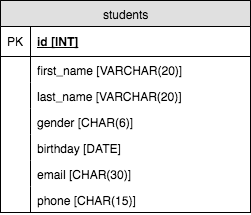

The diagram above was exported from draw.io. Its source (the exported page's mxGraphModel, read from the mxfile embedded in the PNG):
<mxGraphModel dx="979" dy="663" grid="1" gridSize="10" guides="1" tooltips="1" connect="1" arrows="1" fold="1" page="1" pageScale="1" pageWidth="850" pageHeight="1100" background="#ffffff" math="0" shadow="0">
  <root>
    <mxCell id="0" />
    <mxCell id="1" parent="0" />
    <mxCell id="2" value="students" style="swimlane;html=1;fontStyle=0;childLayout=stackLayout;horizontal=1;startSize=26;fillColor=#e0e0e0;horizontalStack=0;resizeParent=1;resizeLast=0;collapsible=1;marginBottom=0;swimlaneFillColor=#ffffff;align=center;" vertex="1" parent="1">
      <mxGeometry x="340" y="170" width="250" height="212" as="geometry" />
    </mxCell>
    <mxCell id="3" value="id [INT]" style="shape=partialRectangle;top=0;left=0;right=0;bottom=1;html=1;align=left;verticalAlign=middle;fillColor=none;spacingLeft=34;spacingRight=4;whiteSpace=wrap;overflow=hidden;rotatable=0;points=[[0,0.5],[1,0.5]];portConstraint=eastwest;dropTarget=0;fontStyle=5;" vertex="1" parent="2">
      <mxGeometry y="26" width="250" height="30" as="geometry" />
    </mxCell>
    <mxCell id="4" value="PK" style="shape=partialRectangle;top=0;left=0;bottom=0;html=1;fillColor=none;align=left;verticalAlign=middle;spacingLeft=4;spacingRight=4;whiteSpace=wrap;overflow=hidden;rotatable=0;points=[];portConstraint=eastwest;part=1;" vertex="1" connectable="0" parent="3">
      <mxGeometry width="30" height="30" as="geometry" />
    </mxCell>
    <mxCell id="5" value="first_name [VARCHAR(20)]" style="shape=partialRectangle;top=0;left=0;right=0;bottom=0;html=1;align=left;verticalAlign=top;fillColor=none;spacingLeft=34;spacingRight=4;whiteSpace=wrap;overflow=hidden;rotatable=0;points=[[0,0.5],[1,0.5]];portConstraint=eastwest;dropTarget=0;" vertex="1" parent="2">
      <mxGeometry y="56" width="250" height="26" as="geometry" />
    </mxCell>
    <mxCell id="6" value="" style="shape=partialRectangle;top=0;left=0;bottom=0;html=1;fillColor=none;align=left;verticalAlign=top;spacingLeft=4;spacingRight=4;whiteSpace=wrap;overflow=hidden;rotatable=0;points=[];portConstraint=eastwest;part=1;" vertex="1" connectable="0" parent="5">
      <mxGeometry width="30" height="26" as="geometry" />
    </mxCell>
    <mxCell id="7" value="last_name [VARCHAR(20)]" style="shape=partialRectangle;top=0;left=0;right=0;bottom=0;html=1;align=left;verticalAlign=top;fillColor=none;spacingLeft=34;spacingRight=4;whiteSpace=wrap;overflow=hidden;rotatable=0;points=[[0,0.5],[1,0.5]];portConstraint=eastwest;dropTarget=0;" vertex="1" parent="2">
      <mxGeometry y="82" width="250" height="26" as="geometry" />
    </mxCell>
    <mxCell id="8" value="" style="shape=partialRectangle;top=0;left=0;bottom=0;html=1;fillColor=none;align=left;verticalAlign=top;spacingLeft=4;spacingRight=4;whiteSpace=wrap;overflow=hidden;rotatable=0;points=[];portConstraint=eastwest;part=1;" vertex="1" connectable="0" parent="7">
      <mxGeometry width="30" height="26" as="geometry" />
    </mxCell>
    <mxCell id="9" value="gender [CHAR(6)]" style="shape=partialRectangle;top=0;left=0;right=0;bottom=0;html=1;align=left;verticalAlign=top;fillColor=none;spacingLeft=34;spacingRight=4;whiteSpace=wrap;overflow=hidden;rotatable=0;points=[[0,0.5],[1,0.5]];portConstraint=eastwest;dropTarget=0;" vertex="1" parent="2">
      <mxGeometry y="108" width="250" height="26" as="geometry" />
    </mxCell>
    <mxCell id="10" value="" style="shape=partialRectangle;top=0;left=0;bottom=0;html=1;fillColor=none;align=left;verticalAlign=top;spacingLeft=4;spacingRight=4;whiteSpace=wrap;overflow=hidden;rotatable=0;points=[];portConstraint=eastwest;part=1;" vertex="1" connectable="0" parent="9">
      <mxGeometry width="30" height="26" as="geometry" />
    </mxCell>
    <mxCell id="15" value="birthday [DATE]" style="shape=partialRectangle;top=0;left=0;right=0;bottom=0;html=1;align=left;verticalAlign=top;fillColor=none;spacingLeft=34;spacingRight=4;whiteSpace=wrap;overflow=hidden;rotatable=0;points=[[0,0.5],[1,0.5]];portConstraint=eastwest;dropTarget=0;" vertex="1" parent="2">
      <mxGeometry y="134" width="250" height="26" as="geometry" />
    </mxCell>
    <mxCell id="16" value="" style="shape=partialRectangle;top=0;left=0;bottom=0;html=1;fillColor=none;align=left;verticalAlign=top;spacingLeft=4;spacingRight=4;whiteSpace=wrap;overflow=hidden;rotatable=0;points=[];portConstraint=eastwest;part=1;" vertex="1" connectable="0" parent="15">
      <mxGeometry width="30" height="26" as="geometry" />
    </mxCell>
    <mxCell id="17" value="email [CHAR(30)]" style="shape=partialRectangle;top=0;left=0;right=0;bottom=0;html=1;align=left;verticalAlign=top;fillColor=none;spacingLeft=34;spacingRight=4;whiteSpace=wrap;overflow=hidden;rotatable=0;points=[[0,0.5],[1,0.5]];portConstraint=eastwest;dropTarget=0;" vertex="1" parent="2">
      <mxGeometry y="160" width="250" height="26" as="geometry" />
    </mxCell>
    <mxCell id="18" value="" style="shape=partialRectangle;top=0;left=0;bottom=0;html=1;fillColor=none;align=left;verticalAlign=top;spacingLeft=4;spacingRight=4;whiteSpace=wrap;overflow=hidden;rotatable=0;points=[];portConstraint=eastwest;part=1;" vertex="1" connectable="0" parent="17">
      <mxGeometry width="30" height="26" as="geometry" />
    </mxCell>
    <mxCell id="19" value="phone [CHAR(15)]" style="shape=partialRectangle;top=0;left=0;right=0;bottom=0;html=1;align=left;verticalAlign=top;fillColor=none;spacingLeft=34;spacingRight=4;whiteSpace=wrap;overflow=hidden;rotatable=0;points=[[0,0.5],[1,0.5]];portConstraint=eastwest;dropTarget=0;" vertex="1" parent="2">
      <mxGeometry y="186" width="250" height="26" as="geometry" />
    </mxCell>
    <mxCell id="20" value="" style="shape=partialRectangle;top=0;left=0;bottom=0;html=1;fillColor=none;align=left;verticalAlign=top;spacingLeft=4;spacingRight=4;whiteSpace=wrap;overflow=hidden;rotatable=0;points=[];portConstraint=eastwest;part=1;" vertex="1" connectable="0" parent="19">
      <mxGeometry width="30" height="26" as="geometry" />
    </mxCell>
  </root>
</mxGraphModel>